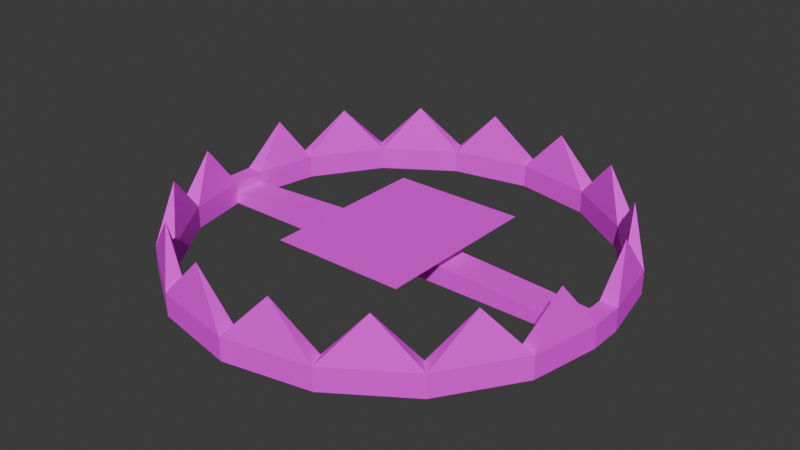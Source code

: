 # Source: traps.blend  (saved by Blender 4.5.90; exported with 4.5.12 LTS)
import bpy
from mathutils import Matrix  # noqa: F401  (used for matrix-valued properties, if any)

bpy.ops.wm.read_factory_settings(use_empty=True)
scene = bpy.context.scene
scene.name = 'Scene'

# ---- collections
col_collection = bpy.data.collections.new('Collection'); scene.collection.children.link(col_collection)

# ---- images (referenced by path relative to the original .blend; pixels are not part of the script)
import os
ASSET_DIR = os.environ.get("B2B_ASSET_DIR", "")  # directory of the original .blend (textures are referenced by path, not embedded)
HERE = os.path.dirname(os.path.abspath(__file__))  # packed textures are extracted next to this script under _unpacked/

def load_image(name, relpath, width, height, colorspace="sRGB"):
    """Load a texture the original file referenced (path relative to the .blend, or extracted next to this script)."""
    p = next((c for c in (os.path.join(HERE, relpath), os.path.join(ASSET_DIR, relpath)) if relpath and os.path.exists(c)), "")
    if p:
        img = bpy.data.images.load(p, check_existing=True)
        img.name = name
    else:  # same state as the original file: an image datablock whose file is absent (Cycles renders it pink)
        img = bpy.data.images.new(name, width, height)
        img.source = "FILE"
        img.filepath = "//" + (relpath or name)
    img.colorspace_settings.name = colorspace
    return img
img_rust_texture_pixelated_png_001 = load_image('rust_texture_pixelated.png.001', 'rust_texture_pixelated.png', 1024, 1024, 'sRGB')

# ---- materials (node trees are filled in below, after node groups)
mat_bear_trap = bpy.data.materials.new('Bear Trap')

# ---- material node trees
mat_bear_trap.use_nodes = True; mat_bear_trap.node_tree.nodes.clear()
_N = mat_bear_trap.node_tree.nodes; _L = mat_bear_trap.node_tree.links
n0 = _N.new('ShaderNodeBsdfPrincipled'); n0.name = 'Principled BSDF'; n0.location = (10, 300)
n0.inputs[2].default_value = 1.0
n1 = _N.new('ShaderNodeOutputMaterial'); n1.name = 'Material Output'; n1.location = (300, 300)
n2 = _N.new('ShaderNodeTexImage'); n2.name = 'Image Texture'; n2.location = (-280, 280)
n2.image = img_rust_texture_pixelated_png_001
n2.interpolation = 'Closest'
_L.new(n0.outputs[0], n1.inputs[0])
_L.new(n2.outputs[0], n0.inputs[0])
n1.is_active_output = True

# ---- world
world_world = bpy.data.worlds.new('World'); scene.world = world_world
world_world.use_nodes = True; world_world.node_tree.nodes.clear()
_N = world_world.node_tree.nodes; _L = world_world.node_tree.links
n0 = _N.new('ShaderNodeOutputWorld'); n0.name = 'World Output'; n0.location = (200, 100)
n1 = _N.new('ShaderNodeBackground'); n1.name = 'Background'; n1.location = (-200, 100)
n1.inputs[0].default_value = (0.05088, 0.05088, 0.05088, 1.0)
_L.new(n1.outputs[0], n0.inputs[0])
n0.is_active_output = True
world_world.color = (0.05088, 0.05088, 0.05088)
world_world.sun_shadow_jitter_overblur = 0.0

# ---- meshes
me_cylinder = bpy.data.meshes.new('Cylinder')
me_cylinder.from_pydata([(0.0, -0.4636, -0.04918), (0.0, -0.4636, 0.002985), (-0.1774, -0.4283, -0.04918), (-0.1774, -0.4283, 0.002985), (-0.3278, -0.3278, -0.04918), (-0.3278, -0.3278, 0.002985), (-0.4283, -0.1774, -0.04918), (-0.4283, -0.1774, 0.002985), (0.0, -0.5033, -0.04918), (0.0, -0.5033, 0.002985), (-0.1926, -0.465, -0.04918), (-0.1926, -0.465, 0.002985), (-0.3559, -0.3559, -0.04918), (-0.3559, -0.3559, 0.002985), (-0.465, -0.1926, -0.04918), (-0.465, -0.1926, 0.002985), (0.0, -0.4636, -0.0224), (-0.1774, -0.4283, -0.0224), (-0.3278, -0.3278, -0.0224), (-0.4283, -0.1774, -0.0224), (-0.456, -0.03812, -0.04918), (-0.456, -0.03812, 0.002985), (-0.4957, -0.03812, -0.04918), (-0.4957, -0.03812, 0.002985), (-0.456, -0.03811, -0.0224), (0.0, -0.5033, -0.0224), (-0.1926, -0.465, -0.0224), (-0.3559, -0.3559, -0.0224), (-0.465, -0.1926, -0.0224), (-0.4957, -0.03812, -0.0224), (-0.09251, -0.4651, 0.1053), (-0.2634, -0.3943, 0.1053), (-0.3943, -0.2634, 0.1053), (-0.4613, -0.1116, 0.1053), (0.1774, -0.4283, -0.04918), (0.1774, -0.4283, 0.002985), (0.3278, -0.3278, -0.04918), (0.3278, -0.3278, 0.002985), (0.4283, -0.1774, -0.04918), (0.4283, -0.1774, 0.002985), (0.1926, -0.465, -0.04918), (0.1926, -0.465, 0.002985), (0.3559, -0.3559, -0.04918), (0.3559, -0.3559, 0.002985), (0.465, -0.1926, -0.04918), (0.465, -0.1926, 0.002985), (0.1774, -0.4283, -0.0224), (0.3278, -0.3278, -0.0224), (0.4283, -0.1774, -0.0224), (0.456, -0.03812, -0.04918), (0.456, -0.03812, 0.002985), (0.4957, -0.03812, -0.04918), (0.4957, -0.03812, 0.002985), (0.456, -0.03811, -0.0224), (0.1926, -0.465, -0.0224), (0.3559, -0.3559, -0.0224), (0.465, -0.1926, -0.0224), (0.4957, -0.03812, -0.0224), (0.09251, -0.4651, 0.1053), (0.2634, -0.3943, 0.1053), (0.3943, -0.2634, 0.1053), (0.4613, -0.1116, 0.1053), (-0.4957, 0.0, 0.002985), (-0.4957, 0.0, -0.04918), (-0.456, 0.0, -0.04918), (-0.456, 0.0, 0.002985), (-0.456, 0.0, -0.0224), (-0.4957, 0.0, -0.0224), (0.4957, 0.0, 0.002985), (0.4957, 0.0, -0.04918), (0.456, 0.0, -0.04918), (0.456, 0.0, 0.002985), (0.456, 0.0, -0.0224), (0.4957, 0.0, -0.0224)], [], [(28, 15, 23, 29), (25, 9, 11, 26), (26, 11, 13, 27), (27, 13, 15, 28), (17, 18, 5, 3), (16, 17, 3, 1), (2, 0, 8, 10), (4, 2, 10, 12), (6, 4, 12, 14), (19, 24, 21, 7), (18, 19, 7, 5), (6, 20, 24, 19), (4, 6, 19, 18), (0, 2, 17, 16), (2, 4, 18, 17), (20, 6, 14, 22), (67, 63, 22, 29), (63, 64, 20, 22), (65, 62, 23, 21), (66, 65, 21, 24), (62, 67, 29, 23), (12, 27, 28, 14), (10, 26, 27, 12), (8, 25, 26, 10), (14, 28, 29, 22), (3, 30, 1), (11, 30, 3), (9, 30, 11), (1, 30, 9), (5, 31, 3), (13, 31, 5), (11, 31, 13), (3, 31, 11), (7, 32, 5), (15, 32, 7), (13, 32, 15), (5, 32, 13), (21, 33, 7), (23, 33, 21), (15, 33, 23), (7, 33, 15), (56, 57, 52, 45), (25, 54, 41, 9), (54, 55, 43, 41), (55, 56, 45, 43), (46, 35, 37, 47), (16, 1, 35, 46), (34, 40, 8, 0), (36, 42, 40, 34), (38, 44, 42, 36), (48, 39, 50, 53), (47, 37, 39, 48), (38, 48, 53, 49), (36, 47, 48, 38), (0, 16, 46, 34), (34, 46, 47, 36), (49, 51, 44, 38), (73, 57, 51, 69), (69, 51, 49, 70), (71, 50, 52, 68), (72, 53, 50, 71), (68, 52, 57, 73), (42, 44, 56, 55), (40, 42, 55, 54), (8, 40, 54, 25), (44, 51, 57, 56), (35, 1, 58), (41, 35, 58), (9, 41, 58), (1, 9, 58), (37, 35, 59), (43, 37, 59), (41, 43, 59), (35, 41, 59), (39, 37, 60), (45, 39, 60), (43, 45, 60), (37, 43, 60), (50, 39, 61), (52, 50, 61), (45, 52, 61), (39, 45, 61), (70, 49, 53, 72), (64, 66, 24, 20)])
_uv = me_cylinder.uv_layers.new(name='UVMap')
_uv.uv.foreach_set('vector', [0.2031, 0.472, 0.2235, 0.472, 0.2235, 0.5982, 0.2031, 0.5982, 0.2031, 1.837e-08, 0.2235, 1.748e-08, 0.2235, 0.1573, 0.2031, 0.1573, 0.2031, 0.1573, 0.2235, 0.1573, 0.2235, 0.3147, 0.2031, 0.3147, 0.2031, 0.3147, 0.2235, 0.3147, 0.2235, 0.472, 0.2031, 0.472, 0.9797, 0.4037, 0.9797, 0.2587, 1.0, 0.2587, 1.0, 0.4037, 0.9797, 0.5486, 0.9797, 0.4037, 1.0, 0.4037, 1.0, 0.5486, 0.3622, 0.3998, 0.4385, 0.523, 0.4153, 0.5447, 0.3324, 0.4109, 0.3389, 0.2567, 0.3622, 0.3998, 0.3324, 0.4109, 0.3071, 0.2556, 0.3721, 0.1156, 0.3389, 0.2567, 0.3071, 0.2556, 0.3431, 0.1024, 0.9797, 0.1138, 0.9797, 1.558e-08, 1.0, 9.171e-06, 1.0, 0.1138, 0.9797, 0.2587, 0.9797, 0.1138, 1.0, 0.1138, 1.0, 0.2587, 0.9582, 0.1138, 0.9582, 9.169e-06, 0.9797, 1.558e-08, 0.9797, 0.1138, 0.9582, 0.2587, 0.9582, 0.1138, 0.9797, 0.1138, 0.9797, 0.2587, 0.9582, 0.5486, 0.9582, 0.4037, 0.9797, 0.4037, 0.9797, 0.5486, 0.9582, 0.4037, 0.9582, 0.2587, 0.9797, 0.2587, 0.9797, 0.4037, 0.4385, 0.02326, 0.3721, 0.1156, 0.3431, 0.1024, 0.4168, 1.822e-08, 0.4495, 0.5752, 0.471, 0.5752, 0.471, 0.6058, 0.4495, 0.6058, 0.5128, 0.5752, 0.5446, 0.5752, 0.5446, 0.6058, 0.5128, 0.6058, 0.3938, 0.2043, 0.4077, 0.2043, 0.4077, 0.2179, 0.3938, 0.2179, 0.5968, 0.5752, 0.6171, 0.5752, 0.6171, 0.6058, 0.5968, 0.6058, 0.4292, 0.5752, 0.4495, 0.5752, 0.4495, 0.6058, 0.4292, 0.6058, 0.1817, 0.3147, 0.2031, 0.3147, 0.2031, 0.472, 0.1817, 0.472, 0.1817, 0.1573, 0.2031, 0.1573, 0.2031, 0.3147, 0.1817, 0.3147, 0.1817, 1.93e-08, 0.2031, 1.837e-08, 0.2031, 0.1573, 0.1817, 0.1573, 0.1817, 0.472, 0.2031, 0.472, 0.2031, 0.5982, 0.1817, 0.5982, 0.198, 0.001001, 0.001001, 0.001001, 0.001001, 0.198, 0.998, 0.401, 0.901, 0.598, 0.901, 0.401, 0.601, 0.598, 0.601, 0.401, 0.798, 0.401, 0.001001, 0.801, 0.198, 0.801, 0.001001, 0.898, 0.202, 0.399, 0.399, 0.399, 0.399, 0.202, 0.802, 0.399, 0.899, 0.202, 0.899, 0.399, 0.001001, 0.798, 0.001001, 0.601, 0.198, 0.601, 0.899, 0.799, 0.899, 0.602, 0.802, 0.799, 0.401, 0.198, 0.401, 0.001001, 0.598, 0.001001, 0.799, 0.802, 0.602, 0.899, 0.799, 0.899, 0.798, 0.201, 0.601, 0.201, 0.601, 0.398, 0.201, 0.801, 0.398, 0.801, 0.201, 0.898, 0.401, 0.598, 0.401, 0.401, 0.598, 0.401, 0.998, 0.001001, 0.901, 0.198, 0.901, 0.001001, 0.401, 0.398, 0.401, 0.201, 0.598, 0.201, 0.901, 0.201, 0.901, 0.398, 0.998, 0.201, 0.2438, 0.472, 0.2438, 0.5982, 0.2235, 0.5982, 0.2235, 0.472, 0.2438, 1.066e-08, 0.2438, 0.1573, 0.2235, 0.1573, 0.2235, 9.769e-09, 0.2438, 0.1573, 0.2438, 0.3147, 0.2235, 0.3147, 0.2235, 0.1573, 0.2438, 0.3147, 0.2438, 0.472, 0.2235, 0.472, 0.2235, 0.3147, 0.8949, 0.4037, 0.8746, 0.4037, 0.8746, 0.2587, 0.8949, 0.2587, 0.8949, 0.5486, 0.8746, 0.5486, 0.8746, 0.4037, 0.8949, 0.4037, 0.6462, 0.3998, 0.676, 0.4109, 0.5932, 0.5447, 0.5699, 0.523, 0.6696, 0.2567, 0.7014, 0.2556, 0.676, 0.4109, 0.6462, 0.3998, 0.6364, 0.1156, 0.6654, 0.1024, 0.7014, 0.2556, 0.6696, 0.2567, 0.8949, 0.1138, 0.8746, 0.1138, 0.8746, 9.029e-06, 0.8949, -1.537e-08, 0.8949, 0.2587, 0.8746, 0.2587, 0.8746, 0.1138, 0.8949, 0.1138, 0.9164, 0.1138, 0.8949, 0.1138, 0.8949, -1.537e-08, 0.9164, 9.031e-06, 0.9164, 0.2587, 0.8949, 0.2587, 0.8949, 0.1138, 0.9164, 0.1138, 0.9164, 0.5486, 0.8949, 0.5486, 0.8949, 0.4037, 0.9164, 0.4037, 0.9164, 0.4037, 0.8949, 0.4037, 0.8949, 0.2587, 0.9164, 0.2587, 0.5699, 0.02326, 0.5917, 1.384e-09, 0.6654, 0.1024, 0.6364, 0.1156, 0.4925, 0.5752, 0.4925, 0.6058, 0.471, 0.6058, 0.471, 0.5752, 0.5764, 0.5752, 0.5764, 0.6058, 0.5446, 0.6058, 0.5446, 0.5752, 0.3938, 0.2043, 0.3938, 0.2179, 0.4077, 0.2179, 0.4077, 0.2043, 0.5968, 0.5752, 0.5968, 0.6058, 0.5764, 0.6058, 0.5764, 0.5752, 0.5128, 0.5752, 0.5128, 0.6058, 0.4925, 0.6058, 0.4925, 0.5752, 0.2653, 0.3147, 0.2653, 0.472, 0.2438, 0.472, 0.2438, 0.3147, 0.2653, 0.1573, 0.2653, 0.3147, 0.2438, 0.3147, 0.2438, 0.1573, 0.2653, 1.16e-08, 0.2653, 0.1573, 0.2438, 0.1573, 0.2438, 1.066e-08, 0.2653, 0.472, 0.2653, 0.5982, 0.2438, 0.5982, 0.2438, 0.472, 0.002002, 0.199, 0.199, 0.002002, 0.199, 0.199, 0.902, 0.599, 0.999, 0.599, 0.999, 0.402, 0.799, 0.402, 0.602, 0.599, 0.799, 0.599, 0.899, 0.199, 0.802, 0.199, 0.899, 0.002002, 0.398, 0.001001, 0.201, 0.198, 0.201, 0.001001, 0.401, 0.898, 0.401, 0.801, 0.598, 0.801, 0.799, 0.002002, 0.602, 0.199, 0.799, 0.199, 0.199, 0.999, 0.199, 0.902, 0.002002, 0.999, 0.599, 0.002002, 0.402, 0.199, 0.599, 0.199, 0.898, 0.401, 0.801, 0.401, 0.801, 0.598, 0.602, 0.399, 0.799, 0.202, 0.799, 0.399, 0.399, 0.899, 0.399, 0.802, 0.202, 0.899, 0.599, 0.402, 0.402, 0.599, 0.599, 0.599, 0.902, 0.199, 0.999, 0.199, 0.999, 0.002002, 0.599, 0.202, 0.402, 0.399, 0.599, 0.399, 0.999, 0.399, 0.902, 0.399, 0.999, 0.202, 0.9373, 0.2743, 0.9164, 9.031e-06, 0.5968, 0.6058, 0.7668, 0.5772, 0.9164, 9.131e-06, 0.725, 0.3029, 0.5968, 0.6058, 0.9582, 9.169e-06])
me_cylinder.materials.append(mat_bear_trap)
me_cylinder.update()
me_cylinder_002 = bpy.data.meshes.new('Cylinder.002')
me_cylinder_002.from_pydata([(0.0, 0.4636, -0.04918), (0.0, 0.4636, 0.002985), (-0.4283, 0.1774, -0.04918), (-0.4283, 0.1774, 0.002985), (-0.3278, 0.3278, -0.04918), (-0.3278, 0.3278, 0.002985), (-0.1774, 0.4283, -0.04918), (-0.1774, 0.4283, 0.002985), (0.0, 0.5033, -0.04918), (0.0, 0.5033, 0.002985), (-0.465, 0.1926, -0.04918), (-0.465, 0.1926, 0.002985), (-0.3559, 0.3559, -0.04918), (-0.3559, 0.3559, 0.002985), (-0.1926, 0.465, -0.04918), (-0.1926, 0.465, 0.002985), (-0.4283, 0.1774, -0.0224), (-0.3278, 0.3278, -0.0224), (-0.1774, 0.4283, -0.0224), (0.0, 0.4636, -0.0224), (-0.456, 0.03812, -0.04918), (-0.456, 0.03812, 0.002985), (-0.4957, 0.03812, -0.04918), (-0.4957, 0.03812, 0.002985), (-0.456, 0.03811, -0.0224), (0.0, 0.5033, -0.0224), (-0.465, 0.1926, -0.0224), (-0.3559, 0.3559, -0.0224), (-0.1926, 0.465, -0.0224), (-0.4957, 0.03812, -0.0224), (-0.3943, 0.2634, 0.1053), (-0.2634, 0.3943, 0.1053), (-0.09251, 0.4651, 0.1053), (-0.4613, 0.1116, 0.1053), (0.4283, 0.1774, -0.04918), (0.4283, 0.1774, 0.002985), (0.3278, 0.3278, -0.04918), (0.3278, 0.3278, 0.002985), (0.1774, 0.4283, -0.04918), (0.1774, 0.4283, 0.002985), (0.465, 0.1926, -0.04918), (0.465, 0.1926, 0.002985), (0.3559, 0.3559, -0.04918), (0.3559, 0.3559, 0.002985), (0.1926, 0.465, -0.04918), (0.1926, 0.465, 0.002985), (0.4283, 0.1774, -0.0224), (0.3278, 0.3278, -0.0224), (0.1774, 0.4283, -0.0224), (0.456, 0.03812, -0.04918), (0.456, 0.03812, 0.002985), (0.4957, 0.03812, -0.04918), (0.4957, 0.03812, 0.002985), (0.456, 0.03811, -0.0224), (0.465, 0.1926, -0.0224), (0.3559, 0.3559, -0.0224), (0.1926, 0.465, -0.0224), (0.4957, 0.03812, -0.0224), (0.3943, 0.2634, 0.1053), (0.2634, 0.3943, 0.1053), (0.09251, 0.4651, 0.1053), (0.4613, 0.1116, 0.1053), (-0.4957, 0.0, 0.002985), (-0.4957, 0.0, -0.04918), (-0.456, 0.0, -0.04918), (-0.456, 0.0, 0.002985), (-0.456, 0.0, -0.0224), (-0.4957, 0.0, -0.0224), (0.4957, 0.0, 0.002985), (0.4957, 0.0, -0.04918), (0.456, 0.0, -0.04918), (0.456, 0.0, 0.002985), (0.456, 0.0, -0.0224), (0.4957, 0.0, -0.0224)], [], [(29, 23, 11, 26), (26, 11, 13, 27), (27, 13, 15, 28), (28, 15, 9, 25), (20, 2, 16, 24), (24, 16, 3, 21), (4, 2, 10, 12), (6, 4, 12, 14), (0, 6, 14, 8), (16, 17, 5, 3), (17, 18, 7, 5), (18, 19, 1, 7), (6, 0, 19, 18), (4, 6, 18, 17), (2, 4, 17, 16), (2, 20, 22, 10), (14, 28, 25, 8), (12, 27, 28, 14), (10, 26, 27, 12), (22, 29, 26, 10), (5, 30, 3), (13, 30, 5), (11, 30, 13), (3, 30, 11), (7, 31, 5), (15, 31, 7), (13, 31, 15), (5, 31, 13), (1, 32, 7), (9, 32, 1), (15, 32, 9), (7, 32, 15), (3, 33, 21), (11, 33, 3), (23, 33, 11), (21, 33, 23), (57, 54, 41, 52), (54, 55, 43, 41), (55, 56, 45, 43), (56, 25, 9, 45), (49, 53, 46, 34), (53, 50, 35, 46), (36, 42, 40, 34), (38, 44, 42, 36), (0, 8, 44, 38), (46, 35, 37, 47), (47, 37, 39, 48), (48, 39, 1, 19), (38, 48, 19, 0), (36, 47, 48, 38), (34, 46, 47, 36), (34, 40, 51, 49), (44, 8, 25, 56), (42, 44, 56, 55), (40, 42, 55, 54), (51, 40, 54, 57), (37, 35, 58), (43, 37, 58), (41, 43, 58), (35, 41, 58), (39, 37, 59), (45, 39, 59), (43, 45, 59), (37, 43, 59), (1, 39, 60), (9, 1, 60), (45, 9, 60), (39, 45, 60), (35, 50, 61), (41, 35, 61), (52, 41, 61), (50, 52, 61), (20, 24, 66, 64), (23, 29, 67, 62), (24, 21, 65, 66), (21, 23, 62, 65), (22, 20, 64, 63), (29, 22, 63, 67), (49, 70, 72, 53), (52, 68, 73, 57), (53, 72, 71, 50), (50, 71, 68, 52), (51, 69, 70, 49), (57, 73, 69, 51)])
_uv = me_cylinder_002.uv_layers.new(name='UVMap')
_uv.uv.foreach_set('vector', [0.1602, 0.5982, 0.1399, 0.5982, 0.1399, 0.472, 0.1602, 0.472, 0.1602, 0.472, 0.1399, 0.472, 0.1399, 0.3147, 0.1602, 0.3147, 0.1602, 0.3147, 0.1399, 0.3147, 0.1399, 0.1573, 0.1602, 0.1573, 0.1602, 0.1573, 0.1399, 0.1573, 0.1399, -1.091e-08, 0.1602, -1.343e-08, 0.8746, 9.093e-06, 0.8746, 0.1138, 0.8531, 0.1138, 0.8531, -1.337e-08, 0.8531, -1.337e-08, 0.8531, 0.1138, 0.8328, 0.1138, 0.8328, 9.085e-06, 0.5382, 0.2567, 0.505, 0.1156, 0.5339, 0.1024, 0.5699, 0.2556, 0.5148, 0.3998, 0.5382, 0.2567, 0.5699, 0.2556, 0.5446, 0.4109, 0.4385, 0.523, 0.5148, 0.3998, 0.5446, 0.4109, 0.4618, 0.5447, 0.8531, 0.1138, 0.8531, 0.2587, 0.8328, 0.2587, 0.8328, 0.1138, 0.8531, 0.2587, 0.8531, 0.4037, 0.8328, 0.4037, 0.8328, 0.2587, 0.8531, 0.4037, 0.8531, 0.5486, 0.8328, 0.5486, 0.8328, 0.4037, 0.8746, 0.4037, 0.8746, 0.5486, 0.8531, 0.5486, 0.8531, 0.4037, 0.8746, 0.2587, 0.8746, 0.4037, 0.8531, 0.4037, 0.8531, 0.2587, 0.8746, 0.1138, 0.8746, 0.2587, 0.8531, 0.2587, 0.8531, 0.1138, 0.505, 0.1156, 0.4385, 0.02326, 0.4602, -7.129e-09, 0.5339, 0.1024, 0.1817, 0.1573, 0.1602, 0.1573, 0.1602, -1.343e-08, 0.1817, -1.249e-08, 0.1817, 0.3147, 0.1602, 0.3147, 0.1602, 0.1573, 0.1817, 0.1573, 0.1817, 0.472, 0.1602, 0.472, 0.1602, 0.3147, 0.1817, 0.3147, 0.1817, 0.5982, 0.1602, 0.5982, 0.1602, 0.472, 0.1817, 0.472, 0.398, 0.201, 0.201, 0.201, 0.201, 0.398, 0.599, 0.802, 0.402, 0.899, 0.599, 0.899, 0.601, 0.198, 0.601, 0.001001, 0.798, 0.001001, 0.801, 0.601, 0.801, 0.798, 0.898, 0.601, 0.001001, 0.598, 0.001001, 0.401, 0.198, 0.401, 0.802, 0.599, 0.899, 0.402, 0.899, 0.599, 0.202, 0.799, 0.399, 0.799, 0.399, 0.602, 0.901, 0.601, 0.901, 0.798, 0.998, 0.601, 0.001001, 0.398, 0.001001, 0.201, 0.198, 0.201, 0.199, 0.802, 0.002002, 0.899, 0.199, 0.899, 0.402, 0.799, 0.599, 0.799, 0.599, 0.602, 0.201, 0.901, 0.398, 0.901, 0.201, 0.998, 0.398, 0.401, 0.201, 0.401, 0.201, 0.598, 0.799, 0.902, 0.602, 0.999, 0.799, 0.999, 0.798, 0.601, 0.601, 0.601, 0.601, 0.798, 0.599, 0.999, 0.402, 0.999, 0.599, 0.902, 0.2856, 5.248e-09, 0.2856, 0.1262, 0.2653, 0.1262, 0.2653, 3.933e-09, 0.2856, 0.1262, 0.2856, 0.2836, 0.2653, 0.2836, 0.2653, 0.1262, 0.2856, 0.2836, 0.2856, 0.4409, 0.2653, 0.4409, 0.2653, 0.2836, 0.2856, 0.4409, 0.2856, 0.5982, 0.2653, 0.5982, 0.2653, 0.4409, 0.9582, 0.5486, 0.9367, 0.5486, 0.9367, 0.4348, 0.9582, 0.4348, 0.9367, 0.5486, 0.9164, 0.5486, 0.9164, 0.4348, 0.9367, 0.4348, 0.801, 0.288, 0.8328, 0.2891, 0.7968, 0.4422, 0.7678, 0.4291, 0.7777, 0.1449, 0.8075, 0.1338, 0.8328, 0.2891, 0.801, 0.288, 0.7014, 0.0217, 0.7246, -2.282e-08, 0.8075, 0.1338, 0.7777, 0.1449, 0.9367, 0.4348, 0.9164, 0.4348, 0.9164, 0.2899, 0.9367, 0.2899, 0.9367, 0.2899, 0.9164, 0.2899, 0.9164, 0.1449, 0.9367, 0.1449, 0.9367, 0.1449, 0.9164, 0.1449, 0.9164, 7.703e-09, 0.9367, 5.186e-09, 0.9582, 0.1449, 0.9367, 0.1449, 0.9367, 5.186e-09, 0.9582, 4.421e-09, 0.9582, 0.2899, 0.9367, 0.2899, 0.9367, 0.1449, 0.9582, 0.1449, 0.9582, 0.4348, 0.9367, 0.4348, 0.9367, 0.2899, 0.9582, 0.2899, 0.7678, 0.4291, 0.7968, 0.4422, 0.7231, 0.5447, 0.7014, 0.5214, 0.3071, 0.4409, 0.3071, 0.5982, 0.2856, 0.5982, 0.2856, 0.4409, 0.3071, 0.2836, 0.3071, 0.4409, 0.2856, 0.4409, 0.2856, 0.2836, 0.3071, 0.1262, 0.3071, 0.2836, 0.2856, 0.2836, 0.2856, 0.1262, 0.3071, 7.889e-09, 0.3071, 0.1262, 0.2856, 0.1262, 0.2856, 5.248e-09, 0.202, 0.199, 0.399, 0.002002, 0.399, 0.199, 0.898, 0.201, 0.801, 0.201, 0.801, 0.398, 0.199, 0.602, 0.002002, 0.799, 0.199, 0.799, 0.399, 0.999, 0.399, 0.902, 0.202, 0.999, 0.199, 0.402, 0.002002, 0.599, 0.199, 0.599, 0.601, 0.898, 0.601, 0.801, 0.798, 0.801, 0.398, 0.601, 0.201, 0.798, 0.201, 0.601, 0.999, 0.799, 0.902, 0.799, 0.999, 0.602, 0.199, 0.202, 0.002002, 0.399, 0.199, 0.399, 0.898, 0.001001, 0.801, 0.001001, 0.801, 0.198, 0.598, 0.601, 0.401, 0.798, 0.401, 0.601, 0.001001, 0.901, 0.001001, 0.998, 0.198, 0.901, 0.202, 0.599, 0.399, 0.402, 0.399, 0.599, 0.601, 0.998, 0.601, 0.901, 0.798, 0.901, 0.602, 0.799, 0.799, 0.602, 0.799, 0.799, 0.401, 0.901, 0.401, 0.998, 0.598, 0.901, 0.8746, 9.093e-06, 0.8531, -1.337e-08, 0.725, 0.3029, 0.9164, 9.131e-06, 0.4292, 0.5447, 0.4495, 0.5447, 0.4495, 0.5752, 0.4292, 0.5752, 0.5968, 0.5447, 0.6171, 0.5447, 0.6171, 0.5752, 0.5968, 0.5752, 0.3938, 0.1908, 0.4077, 0.1908, 0.4077, 0.2043, 0.3938, 0.2043, 0.5128, 0.5447, 0.5446, 0.5447, 0.5446, 0.5752, 0.5128, 0.5752, 0.4495, 0.5447, 0.471, 0.5447, 0.471, 0.5752, 0.4495, 0.5752, 0.9582, 0.5486, 0.9373, 0.2743, 0.7668, 0.5772, 0.9367, 0.5486, 0.5128, 0.5447, 0.5128, 0.5752, 0.4925, 0.5752, 0.4925, 0.5447, 0.5968, 0.5447, 0.5968, 0.5752, 0.5764, 0.5752, 0.5764, 0.5447, 0.3938, 0.1908, 0.3938, 0.2043, 0.4077, 0.2043, 0.4077, 0.1908, 0.5764, 0.5447, 0.5764, 0.5752, 0.5446, 0.5752, 0.5446, 0.5447, 0.4925, 0.5447, 0.4925, 0.5752, 0.471, 0.5752, 0.471, 0.5447])
me_cylinder_002.materials.append(mat_bear_trap)
me_cylinder_002.update()
me_cylinder_001 = bpy.data.meshes.new('Cylinder.001')
me_cylinder_001.from_pydata([(0.0, -0.03811, 0.0), (0.0, -0.03812, -0.04918), (0.0, 0.03812, -0.04918), (0.0, 0.03811, 0.0), (-0.456, 0.03812, -0.04918), (-0.456, -0.03812, -0.04918), (-0.456, -0.03811, -0.0224), (-0.456, 0.03811, -0.0224), (-0.03899, -0.03811, 0.0), (-0.03899, -0.03812, -0.04918), (-0.03899, 0.03811, 0.0), (-0.03899, 0.03812, -0.04918), (0.0, -0.03811, 0.01145), (0.0, 0.03811, 0.01145), (-0.03899, -0.03811, 0.01145), (-0.03899, 0.03811, 0.01145), (0.0, -0.1975, 0.02086), (0.0, 0.1975, 0.02086), (-0.1543, -0.1975, 0.02086), (-0.1543, 0.1975, 0.02086), (0.456, 0.03812, -0.04918), (0.456, -0.03812, -0.04918), (0.456, -0.03811, -0.0224), (0.456, 0.03811, -0.0224), (0.03899, -0.03811, 0.0), (0.03899, -0.03812, -0.04918), (0.03899, 0.03811, 0.0), (0.03899, 0.03812, -0.04918), (0.03899, -0.03811, 0.01145), (0.03899, 0.03811, 0.01145), (0.1543, -0.1975, 0.02086), (0.1543, 0.1975, 0.02086)], [], [(9, 11, 2, 1), (11, 10, 3, 2), (10, 8, 14, 15), (8, 9, 1, 0), (6, 5, 9, 8), (7, 6, 8, 10), (4, 7, 10, 11), (5, 4, 11, 9), (14, 12, 16, 18), (0, 3, 13, 12), (3, 10, 15, 13), (8, 0, 12, 14), (19, 18, 16, 17), (13, 15, 19, 17), (12, 13, 17, 16), (15, 14, 18, 19), (25, 1, 2, 27), (27, 2, 3, 26), (26, 29, 28, 24), (24, 0, 1, 25), (22, 24, 25, 21), (23, 26, 24, 22), (20, 27, 26, 23), (21, 25, 27, 20), (28, 30, 16, 12), (3, 13, 29, 26), (24, 28, 12, 0), (31, 17, 16, 30), (13, 17, 31, 29), (29, 31, 30, 28), (20, 23, 22, 21), (4, 5, 6, 7)])
_uv = me_cylinder_001.uv_layers.new(name='UVMap')
_uv.uv.foreach_set('vector', [1.945e-08, 0.3341, 0.06108, 0.3341, 0.06108, 0.3654, 2.149e-08, 0.3654, 0.1005, 0.3966, 0.06108, 0.3966, 0.06108, 0.3654, 0.1005, 0.3654, 0.3938, 0.2324, 0.3667, 0.2324, 0.3667, 0.1908, 0.3938, 0.1908, 0.1399, 0.3966, 0.1005, 0.3966, 0.1005, 0.3654, 0.1399, 0.3654, 0.1219, 0.7308, 0.1005, 0.7308, 0.1005, 0.3966, 0.1399, 0.3966, 0.3681, 0.5447, 0.4292, 0.5447, 0.4292, 0.8793, 0.3681, 0.8793, 0.1005, 0.7308, 0.07902, 0.7308, 0.06108, 0.3966, 0.1005, 0.3966, 3.065e-08, 1.34e-15, 0.06108, 2.67e-09, 0.06108, 0.3341, 1.945e-08, 0.3341, 0.35, 0.5397, 0.3905, 0.5397, 0.3905, 0.7061, 0.2296, 0.7058, 0.5759, 0.6832, 0.5759, 0.7103, 0.5343, 0.7103, 0.5343, 0.6832, 0.5001, 0.2945, 0.4862, 0.2945, 0.4862, 0.2529, 0.5001, 0.2529, 0.19, 0.2945, 0.1761, 0.2945, 0.1761, 0.2529, 0.19, 0.2529, 0.5046, 0.3726, 0.5046, 0.6186, 0.3244, 0.6186, 0.3244, 0.3726, 0.3905, 0.4604, 0.35, 0.4604, 0.2296, 0.2941, 0.3905, 0.2939, 0.5343, 0.6832, 0.5343, 0.7103, 0.5001, 0.7669, 0.5001, 0.6266, 0.35, 0.4604, 0.35, 0.5397, 0.2296, 0.7058, 0.2296, 0.2941, 1.672e-08, 0.3966, 2.149e-08, 0.3654, 0.06108, 0.3654, 0.06108, 0.3966, 0.1005, 0.3341, 0.1005, 0.3654, 0.06108, 0.3654, 0.06108, 0.3341, 0.3938, 0.2324, 0.3938, 0.1908, 0.3667, 0.1908, 0.3667, 0.2324, 0.1399, 0.3341, 0.1399, 0.3654, 0.1005, 0.3654, 0.1005, 0.3341, 0.1219, -5.33e-09, 0.1399, 0.3341, 0.1005, 0.3341, 0.1005, 1.767e-06, 0.3681, 0.5447, 0.3681, 0.8793, 0.3071, 0.8793, 0.3071, 0.5447, 0.1005, 1.767e-06, 0.1005, 0.3341, 0.06108, 0.3341, 0.07902, -3.454e-09, -1.291e-09, 0.7308, 1.672e-08, 0.3966, 0.06108, 0.3966, 0.06108, 0.7308, 0.4311, 0.5397, 0.5515, 0.7059, 0.3905, 0.7061, 0.3905, 0.5397, 0.5001, 0.2945, 0.5001, 0.2529, 0.4862, 0.2529, 0.4862, 0.2945, 0.19, 0.2945, 0.19, 0.2529, 0.1761, 0.2529, 0.1761, 0.2945, 0.6849, 0.3726, 0.5046, 0.3726, 0.5046, 0.6186, 0.6849, 0.6186, 0.3905, 0.4604, 0.3905, 0.2939, 0.5515, 0.2941, 0.4311, 0.4604, 0.4311, 0.4604, 0.5515, 0.2941, 0.5515, 0.7059, 0.4311, 0.5397, 0.3514, 0.4639, 0.3767, 0.4639, 0.3767, 0.5361, 0.3514, 0.5361, 0.3514, 0.4639, 0.3514, 0.5361, 0.326, 0.5361, 0.326, 0.4639])
me_cylinder_001.materials.append(mat_bear_trap)
me_cylinder_001.update()

# ---- objects
ob_left = bpy.data.objects.new('Left', me_cylinder)
ob_right = bpy.data.objects.new('Right', me_cylinder_002)
ob_static = bpy.data.objects.new('Static', me_cylinder_001)

# ---- transforms, parenting, visibility, modifiers, constraints
ob_left.location = (0.0, 0.0, 0.06235)
ob_right.location = (0.0, 0.0, 0.06235)
ob_static.location = (0.0, 0.0, 0.06235)

# ---- collection membership
col_collection.objects.link(ob_left)
col_collection.objects.link(ob_right)
col_collection.objects.link(ob_static)

# ---- scene / render settings (as saved in the file)
scene.frame_start = 1; scene.frame_end = 250; scene.frame_set(1)
scene.render.engine = 'BLENDER_EEVEE_NEXT'
bpy.context.view_layer.update()

# ---- added for rendering (the .blend has no active camera and no usable light): camera, sun
cam_auto = bpy.data.cameras.new('AutoCamera')
cam_auto.lens = 50.0
cam_auto.sensor_width = 36.0
cam_auto.clip_end = 1000.0
ob_auto_camera = bpy.data.objects.new('AutoCamera', cam_auto)
scene.collection.objects.link(ob_auto_camera)
ob_auto_camera.location = (1.31507, -1.57809, 1.14249)
ob_auto_camera.rotation_euler = (1.09748, -7.21219e-08, 0.694738)
scene.camera = ob_auto_camera
light_auto_sun = bpy.data.lights.new('AutoSun', 'SUN')
light_auto_sun.energy = 3.0
light_auto_sun.angle = 0.0523599
ob_auto_sun = bpy.data.objects.new('AutoSun', light_auto_sun)
scene.collection.objects.link(ob_auto_sun)
ob_auto_sun.rotation_euler = (0.872665, 0.174533, 0.523599)
bpy.context.view_layer.update()
